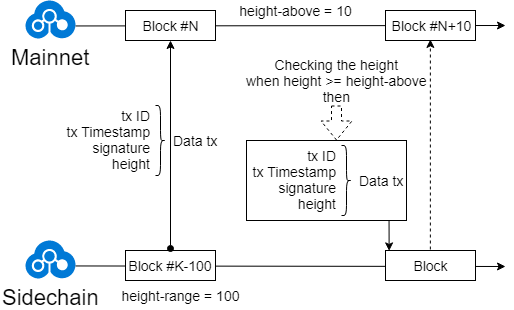

The diagram above was exported from draw.io. Its source (the exported page's mxGraphModel, read from the mxfile embedded in the PNG):
<mxGraphModel dx="1038" dy="554" grid="1" gridSize="10" guides="1" tooltips="1" connect="1" arrows="1" fold="1" page="1" pageScale="1" pageWidth="1100" pageHeight="850" math="0" shadow="0">
  <root>
    <mxCell id="SsNb9FX3GV59CzNqAkaX-0" />
    <mxCell id="SsNb9FX3GV59CzNqAkaX-1" parent="SsNb9FX3GV59CzNqAkaX-0" />
    <mxCell id="kiGuiiTLv8BUpRDZCDA9-0" value="Mainnet" style="shadow=0;dashed=0;html=1;strokeColor=none;labelPosition=center;verticalLabelPosition=bottom;verticalAlign=top;align=center;shape=mxgraph.mscae.cloud.blockchain;fillColor=#0079D6;fontSize=22;" parent="SsNb9FX3GV59CzNqAkaX-1" vertex="1">
      <mxGeometry x="120" y="200" width="50" height="38" as="geometry" />
    </mxCell>
    <mxCell id="kiGuiiTLv8BUpRDZCDA9-1" value="Sidechain" style="shadow=0;dashed=0;html=1;strokeColor=none;labelPosition=center;verticalLabelPosition=bottom;verticalAlign=top;align=center;shape=mxgraph.mscae.cloud.blockchain;fillColor=#0079D6;fontSize=22;" parent="SsNb9FX3GV59CzNqAkaX-1" vertex="1">
      <mxGeometry x="120" y="440" width="50" height="38" as="geometry" />
    </mxCell>
    <mxCell id="kiGuiiTLv8BUpRDZCDA9-3" value="" style="endArrow=classic;html=1;fontSize=22;exitX=1;exitY=0.67;exitDx=0;exitDy=0;exitPerimeter=0;" parent="SsNb9FX3GV59CzNqAkaX-1" source="kiGuiiTLv8BUpRDZCDA9-0" edge="1">
      <mxGeometry width="50" height="50" relative="1" as="geometry">
        <mxPoint x="170" y="217" as="sourcePoint" />
        <mxPoint x="600" y="225" as="targetPoint" />
      </mxGeometry>
    </mxCell>
    <mxCell id="kiGuiiTLv8BUpRDZCDA9-4" value="" style="endArrow=classic;html=1;fontSize=22;exitX=1;exitY=0.67;exitDx=0;exitDy=0;exitPerimeter=0;" parent="SsNb9FX3GV59CzNqAkaX-1" source="kiGuiiTLv8BUpRDZCDA9-1" edge="1">
      <mxGeometry width="50" height="50" relative="1" as="geometry">
        <mxPoint x="169.79999999999995" y="458.904" as="sourcePoint" />
        <mxPoint x="600" y="466" as="targetPoint" />
      </mxGeometry>
    </mxCell>
    <mxCell id="kiGuiiTLv8BUpRDZCDA9-6" value="Block #K-100" style="rounded=0;whiteSpace=wrap;html=1;fontSize=14;" parent="SsNb9FX3GV59CzNqAkaX-1" vertex="1">
      <mxGeometry x="220" y="450" width="90" height="30" as="geometry" />
    </mxCell>
    <mxCell id="kiGuiiTLv8BUpRDZCDA9-8" value="Block #N" style="rounded=0;whiteSpace=wrap;html=1;fontSize=14;" parent="SsNb9FX3GV59CzNqAkaX-1" vertex="1">
      <mxGeometry x="220" y="210" width="90" height="30" as="geometry" />
    </mxCell>
    <mxCell id="kiGuiiTLv8BUpRDZCDA9-9" value="Block #N+10" style="rounded=0;whiteSpace=wrap;html=1;fontSize=14;" parent="SsNb9FX3GV59CzNqAkaX-1" vertex="1">
      <mxGeometry x="480" y="210" width="90" height="30" as="geometry" />
    </mxCell>
    <mxCell id="kiGuiiTLv8BUpRDZCDA9-10" value="Block" style="rounded=0;whiteSpace=wrap;html=1;fontSize=14;" parent="SsNb9FX3GV59CzNqAkaX-1" vertex="1">
      <mxGeometry x="480" y="450" width="90" height="30" as="geometry" />
    </mxCell>
    <mxCell id="kiGuiiTLv8BUpRDZCDA9-12" value="" style="endArrow=classic;html=1;fontSize=14;entryX=0.5;entryY=1;entryDx=0;entryDy=0;startArrow=oval;startFill=1;" parent="SsNb9FX3GV59CzNqAkaX-1" target="kiGuiiTLv8BUpRDZCDA9-8" edge="1">
      <mxGeometry width="50" height="50" relative="1" as="geometry">
        <mxPoint x="265" y="448" as="sourcePoint" />
        <mxPoint x="290" y="400" as="targetPoint" />
      </mxGeometry>
    </mxCell>
    <mxCell id="kiGuiiTLv8BUpRDZCDA9-13" value="Data tx" style="text;html=1;resizable=0;points=[];autosize=1;align=center;verticalAlign=top;spacingTop=-4;fontSize=14;" parent="SsNb9FX3GV59CzNqAkaX-1" vertex="1">
      <mxGeometry x="245" y="330" width="90" height="30" as="geometry" />
    </mxCell>
    <mxCell id="kiGuiiTLv8BUpRDZCDA9-14" value="tx ID&lt;br&gt;tx Timestamp&lt;br&gt;signature&lt;br&gt;height" style="text;html=1;strokeColor=none;fillColor=none;align=right;verticalAlign=middle;whiteSpace=wrap;rounded=0;fontSize=14;" parent="SsNb9FX3GV59CzNqAkaX-1" vertex="1">
      <mxGeometry x="95" y="305" width="150" height="70" as="geometry" />
    </mxCell>
    <mxCell id="kiGuiiTLv8BUpRDZCDA9-15" value="" style="shape=curlyBracket;whiteSpace=wrap;html=1;rounded=1;fontSize=14;align=center;rotation=180;" parent="SsNb9FX3GV59CzNqAkaX-1" vertex="1">
      <mxGeometry x="250" y="305" width="10" height="70" as="geometry" />
    </mxCell>
    <mxCell id="kiGuiiTLv8BUpRDZCDA9-16" value="height-above = 10" style="text;html=1;strokeColor=none;fillColor=none;align=center;verticalAlign=middle;whiteSpace=wrap;rounded=0;fontSize=14;" parent="SsNb9FX3GV59CzNqAkaX-1" vertex="1">
      <mxGeometry x="330" y="200" width="120" height="20" as="geometry" />
    </mxCell>
    <mxCell id="kiGuiiTLv8BUpRDZCDA9-17" value="" style="endArrow=classic;html=1;fontSize=14;entryX=0.443;entryY=0.998;entryDx=0;entryDy=0;startArrow=none;startFill=0;dashed=1;entryPerimeter=0;exitX=0.443;exitY=0;exitDx=0;exitDy=0;exitPerimeter=0;" parent="SsNb9FX3GV59CzNqAkaX-1" edge="1">
      <mxGeometry width="50" height="50" relative="1" as="geometry">
        <mxPoint x="524.8700000000001" y="448.9999999999999" as="sourcePoint" />
        <mxPoint x="524.8700000000001" y="238.94000000000005" as="targetPoint" />
      </mxGeometry>
    </mxCell>
    <mxCell id="kiGuiiTLv8BUpRDZCDA9-22" value="Checking the height&lt;br&gt;when height &amp;gt;= height-above&lt;br&gt;then" style="text;html=1;resizable=0;points=[];align=center;verticalAlign=middle;labelBackgroundColor=#ffffff;fontSize=14;" parent="kiGuiiTLv8BUpRDZCDA9-17" vertex="1" connectable="0">
      <mxGeometry x="0.1947" relative="1" as="geometry">
        <mxPoint x="-94" y="-43.5" as="offset" />
      </mxGeometry>
    </mxCell>
    <mxCell id="kiGuiiTLv8BUpRDZCDA9-18" value="height-range = 100" style="text;html=1;strokeColor=none;fillColor=none;align=center;verticalAlign=middle;whiteSpace=wrap;rounded=0;fontSize=14;" parent="SsNb9FX3GV59CzNqAkaX-1" vertex="1">
      <mxGeometry x="207" y="485" width="135" height="20" as="geometry" />
    </mxCell>
    <mxCell id="kiGuiiTLv8BUpRDZCDA9-19" value="Data tx" style="text;html=1;resizable=0;points=[];autosize=1;align=center;verticalAlign=top;spacingTop=-4;fontSize=14;" parent="SsNb9FX3GV59CzNqAkaX-1" vertex="1">
      <mxGeometry x="431" y="370" width="90" height="30" as="geometry" />
    </mxCell>
    <mxCell id="kiGuiiTLv8BUpRDZCDA9-20" value="tx ID&lt;br&gt;tx Timestamp&lt;br&gt;signature&lt;br&gt;height" style="text;html=1;strokeColor=none;fillColor=none;align=right;verticalAlign=middle;whiteSpace=wrap;rounded=0;fontSize=14;" parent="SsNb9FX3GV59CzNqAkaX-1" vertex="1">
      <mxGeometry x="281" y="345" width="150" height="70" as="geometry" />
    </mxCell>
    <mxCell id="kiGuiiTLv8BUpRDZCDA9-21" value="" style="shape=curlyBracket;whiteSpace=wrap;html=1;rounded=1;fontSize=14;align=center;rotation=180;" parent="SsNb9FX3GV59CzNqAkaX-1" vertex="1">
      <mxGeometry x="436" y="345" width="10" height="70" as="geometry" />
    </mxCell>
    <mxCell id="kiGuiiTLv8BUpRDZCDA9-24" value="" style="rounded=0;whiteSpace=wrap;html=1;fontSize=14;align=center;fillColor=none;" parent="SsNb9FX3GV59CzNqAkaX-1" vertex="1">
      <mxGeometry x="341" y="340" width="160" height="80" as="geometry" />
    </mxCell>
    <mxCell id="kiGuiiTLv8BUpRDZCDA9-26" value="" style="endArrow=classic;html=1;fontSize=14;exitX=0.116;exitY=1;exitDx=0;exitDy=0;exitPerimeter=0;entryX=0.807;entryY=0.013;entryDx=0;entryDy=0;entryPerimeter=0;" parent="SsNb9FX3GV59CzNqAkaX-1" edge="1">
      <mxGeometry width="50" height="50" relative="1" as="geometry">
        <mxPoint x="483.55999999999995" y="419.9999999999999" as="sourcePoint" />
        <mxPoint x="483.6300000000001" y="450.3899999999999" as="targetPoint" />
      </mxGeometry>
    </mxCell>
    <mxCell id="kiGuiiTLv8BUpRDZCDA9-27" value="" style="shape=flexArrow;endArrow=classic;html=1;fontSize=14;dashed=1;" parent="SsNb9FX3GV59CzNqAkaX-1" edge="1">
      <mxGeometry width="50" height="50" relative="1" as="geometry">
        <mxPoint x="431" y="305" as="sourcePoint" />
        <mxPoint x="431" y="340" as="targetPoint" />
      </mxGeometry>
    </mxCell>
  </root>
</mxGraphModel>